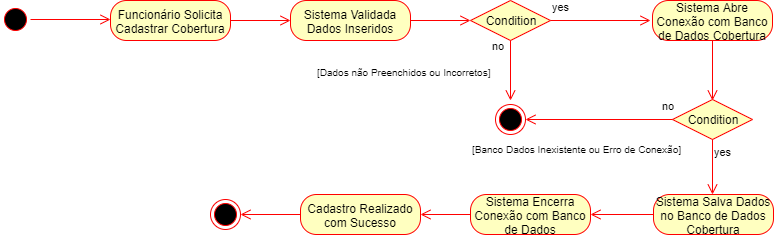

The diagram above was exported from draw.io. Its source (the exported page's mxGraphModel, read from the mxfile embedded in the PNG):
<mxGraphModel dx="984" dy="349" grid="1" gridSize="10" guides="1" tooltips="1" connect="1" arrows="1" fold="1" page="1" pageScale="1" pageWidth="1169" pageHeight="827" math="0" shadow="0">
  <root>
    <mxCell id="0" />
    <mxCell id="1" parent="0" />
    <mxCell id="mgFNoGiIyhNgD3u2KVaB-1" value="" style="ellipse;html=1;shape=startState;fillColor=#000000;strokeColor=#ff0000;" parent="1" vertex="1">
      <mxGeometry x="80" y="40" width="30" height="30" as="geometry" />
    </mxCell>
    <mxCell id="mgFNoGiIyhNgD3u2KVaB-2" value="" style="edgeStyle=orthogonalEdgeStyle;html=1;verticalAlign=bottom;endArrow=open;endSize=8;strokeColor=#ff0000;" parent="1" source="mgFNoGiIyhNgD3u2KVaB-1" edge="1">
      <mxGeometry relative="1" as="geometry">
        <mxPoint x="190" y="55" as="targetPoint" />
      </mxGeometry>
    </mxCell>
    <mxCell id="mgFNoGiIyhNgD3u2KVaB-3" value="Funcionário Solicita Cadastrar Cobertura" style="rounded=1;whiteSpace=wrap;html=1;arcSize=40;fontColor=#000000;fillColor=#ffffc0;strokeColor=#ff0000;" parent="1" vertex="1">
      <mxGeometry x="190" y="36" width="120" height="40" as="geometry" />
    </mxCell>
    <mxCell id="mgFNoGiIyhNgD3u2KVaB-4" value="" style="edgeStyle=orthogonalEdgeStyle;html=1;verticalAlign=bottom;endArrow=open;endSize=8;strokeColor=#ff0000;" parent="1" source="mgFNoGiIyhNgD3u2KVaB-3" edge="1">
      <mxGeometry relative="1" as="geometry">
        <mxPoint x="370" y="56" as="targetPoint" />
      </mxGeometry>
    </mxCell>
    <mxCell id="mgFNoGiIyhNgD3u2KVaB-5" value="Sistema Validada Dados Inseridos" style="rounded=1;whiteSpace=wrap;html=1;arcSize=40;fontColor=#000000;fillColor=#ffffc0;strokeColor=#ff0000;" parent="1" vertex="1">
      <mxGeometry x="370" y="36" width="120" height="40" as="geometry" />
    </mxCell>
    <mxCell id="mgFNoGiIyhNgD3u2KVaB-6" value="" style="edgeStyle=orthogonalEdgeStyle;html=1;verticalAlign=bottom;endArrow=open;endSize=8;strokeColor=#ff0000;" parent="1" edge="1">
      <mxGeometry relative="1" as="geometry">
        <mxPoint x="550" y="56" as="targetPoint" />
        <mxPoint x="490" y="56" as="sourcePoint" />
      </mxGeometry>
    </mxCell>
    <mxCell id="mgFNoGiIyhNgD3u2KVaB-7" value="Condition" style="rhombus;whiteSpace=wrap;html=1;fillColor=#ffffc0;strokeColor=#ff0000;" parent="1" vertex="1">
      <mxGeometry x="550" y="36" width="80" height="40" as="geometry" />
    </mxCell>
    <mxCell id="mgFNoGiIyhNgD3u2KVaB-8" value="no" style="edgeStyle=orthogonalEdgeStyle;html=1;align=left;verticalAlign=bottom;endArrow=open;endSize=8;strokeColor=#ff0000;" parent="1" source="mgFNoGiIyhNgD3u2KVaB-7" edge="1">
      <mxGeometry x="-1" y="-69" relative="1" as="geometry">
        <mxPoint x="730" y="56" as="targetPoint" />
        <mxPoint x="-60" y="-35" as="offset" />
      </mxGeometry>
    </mxCell>
    <mxCell id="mgFNoGiIyhNgD3u2KVaB-9" value="yes" style="edgeStyle=orthogonalEdgeStyle;html=1;align=left;verticalAlign=top;endArrow=open;endSize=8;strokeColor=#ff0000;" parent="1" source="mgFNoGiIyhNgD3u2KVaB-7" edge="1">
      <mxGeometry x="-1" y="61" relative="1" as="geometry">
        <mxPoint x="590" y="136" as="targetPoint" />
        <mxPoint x="-21" y="-46" as="offset" />
      </mxGeometry>
    </mxCell>
    <mxCell id="mgFNoGiIyhNgD3u2KVaB-10" value="" style="ellipse;html=1;shape=endState;fillColor=#000000;strokeColor=#ff0000;" parent="1" vertex="1">
      <mxGeometry x="575" y="140" width="30" height="30" as="geometry" />
    </mxCell>
    <mxCell id="mgFNoGiIyhNgD3u2KVaB-11" value="Sistema Abre Conexão com Banco de Dados Cobertura" style="rounded=1;whiteSpace=wrap;html=1;arcSize=40;fontColor=#000000;fillColor=#ffffc0;strokeColor=#ff0000;" parent="1" vertex="1">
      <mxGeometry x="732" y="36" width="120" height="40" as="geometry" />
    </mxCell>
    <mxCell id="mgFNoGiIyhNgD3u2KVaB-12" value="" style="edgeStyle=orthogonalEdgeStyle;html=1;verticalAlign=bottom;endArrow=open;endSize=8;strokeColor=#ff0000;" parent="1" source="mgFNoGiIyhNgD3u2KVaB-11" edge="1">
      <mxGeometry relative="1" as="geometry">
        <mxPoint x="792" y="136" as="targetPoint" />
      </mxGeometry>
    </mxCell>
    <mxCell id="mgFNoGiIyhNgD3u2KVaB-15" value="Condition" style="rhombus;whiteSpace=wrap;html=1;fillColor=#ffffc0;strokeColor=#ff0000;" parent="1" vertex="1">
      <mxGeometry x="752" y="135" width="80" height="40" as="geometry" />
    </mxCell>
    <mxCell id="mgFNoGiIyhNgD3u2KVaB-16" value="no" style="edgeStyle=orthogonalEdgeStyle;html=1;align=left;verticalAlign=bottom;endArrow=open;endSize=8;strokeColor=#ff0000;entryX=1;entryY=0.5;entryDx=0;entryDy=0;" parent="1" source="mgFNoGiIyhNgD3u2KVaB-15" target="mgFNoGiIyhNgD3u2KVaB-10" edge="1">
      <mxGeometry x="-0.8367" y="-5" relative="1" as="geometry">
        <mxPoint x="921" y="172" as="targetPoint" />
        <mxPoint as="offset" />
      </mxGeometry>
    </mxCell>
    <mxCell id="mgFNoGiIyhNgD3u2KVaB-17" value="yes" style="edgeStyle=orthogonalEdgeStyle;html=1;align=left;verticalAlign=top;endArrow=open;endSize=8;strokeColor=#ff0000;" parent="1" source="mgFNoGiIyhNgD3u2KVaB-15" edge="1">
      <mxGeometry x="-1" relative="1" as="geometry">
        <mxPoint x="792" y="230" as="targetPoint" />
      </mxGeometry>
    </mxCell>
    <mxCell id="mgFNoGiIyhNgD3u2KVaB-18" value="&lt;font style=&quot;font-size: 10px&quot;&gt;[Banco Dados Inexistente ou Erro de Conexão]&lt;/font&gt;" style="text;html=1;resizable=0;points=[];autosize=1;align=left;verticalAlign=top;spacingTop=-4;" parent="1" vertex="1">
      <mxGeometry x="550" y="175" width="220" height="20" as="geometry" />
    </mxCell>
    <mxCell id="mgFNoGiIyhNgD3u2KVaB-19" value="&lt;font style=&quot;font-size: 10px&quot;&gt;[Dados não Preenchidos ou Incorretos]&lt;/font&gt;" style="text;html=1;resizable=0;points=[];autosize=1;align=left;verticalAlign=top;spacingTop=-4;" parent="1" vertex="1">
      <mxGeometry x="395" y="98" width="190" height="20" as="geometry" />
    </mxCell>
    <mxCell id="mgFNoGiIyhNgD3u2KVaB-20" value="Sistema Salva Dados no Banco de Dados Cobertura" style="rounded=1;whiteSpace=wrap;html=1;arcSize=40;fontColor=#000000;fillColor=#ffffc0;strokeColor=#ff0000;" parent="1" vertex="1">
      <mxGeometry x="733" y="230" width="120" height="40" as="geometry" />
    </mxCell>
    <mxCell id="mgFNoGiIyhNgD3u2KVaB-21" value="" style="edgeStyle=orthogonalEdgeStyle;html=1;verticalAlign=bottom;endArrow=open;endSize=8;strokeColor=#ff0000;" parent="1" source="mgFNoGiIyhNgD3u2KVaB-20" edge="1">
      <mxGeometry relative="1" as="geometry">
        <mxPoint x="670" y="250" as="targetPoint" />
      </mxGeometry>
    </mxCell>
    <mxCell id="mgFNoGiIyhNgD3u2KVaB-22" value="Sistema Encerra Conexão com Banco de Dados" style="rounded=1;whiteSpace=wrap;html=1;arcSize=40;fontColor=#000000;fillColor=#ffffc0;strokeColor=#ff0000;" parent="1" vertex="1">
      <mxGeometry x="550" y="230" width="120" height="40" as="geometry" />
    </mxCell>
    <mxCell id="mgFNoGiIyhNgD3u2KVaB-23" value="" style="edgeStyle=orthogonalEdgeStyle;html=1;verticalAlign=bottom;endArrow=open;endSize=8;strokeColor=#ff0000;" parent="1" source="mgFNoGiIyhNgD3u2KVaB-22" edge="1">
      <mxGeometry relative="1" as="geometry">
        <mxPoint x="500" y="250" as="targetPoint" />
      </mxGeometry>
    </mxCell>
    <mxCell id="mgFNoGiIyhNgD3u2KVaB-24" value="Cadastro Realizado com Sucesso" style="rounded=1;whiteSpace=wrap;html=1;arcSize=40;fontColor=#000000;fillColor=#ffffc0;strokeColor=#ff0000;" parent="1" vertex="1">
      <mxGeometry x="380" y="230" width="120" height="40" as="geometry" />
    </mxCell>
    <mxCell id="mgFNoGiIyhNgD3u2KVaB-25" value="" style="edgeStyle=orthogonalEdgeStyle;html=1;verticalAlign=bottom;endArrow=open;endSize=8;strokeColor=#ff0000;" parent="1" source="mgFNoGiIyhNgD3u2KVaB-24" edge="1">
      <mxGeometry relative="1" as="geometry">
        <mxPoint x="320" y="250" as="targetPoint" />
      </mxGeometry>
    </mxCell>
    <mxCell id="mgFNoGiIyhNgD3u2KVaB-26" value="" style="ellipse;html=1;shape=endState;fillColor=#000000;strokeColor=#ff0000;" parent="1" vertex="1">
      <mxGeometry x="290" y="235" width="30" height="30" as="geometry" />
    </mxCell>
  </root>
</mxGraphModel>